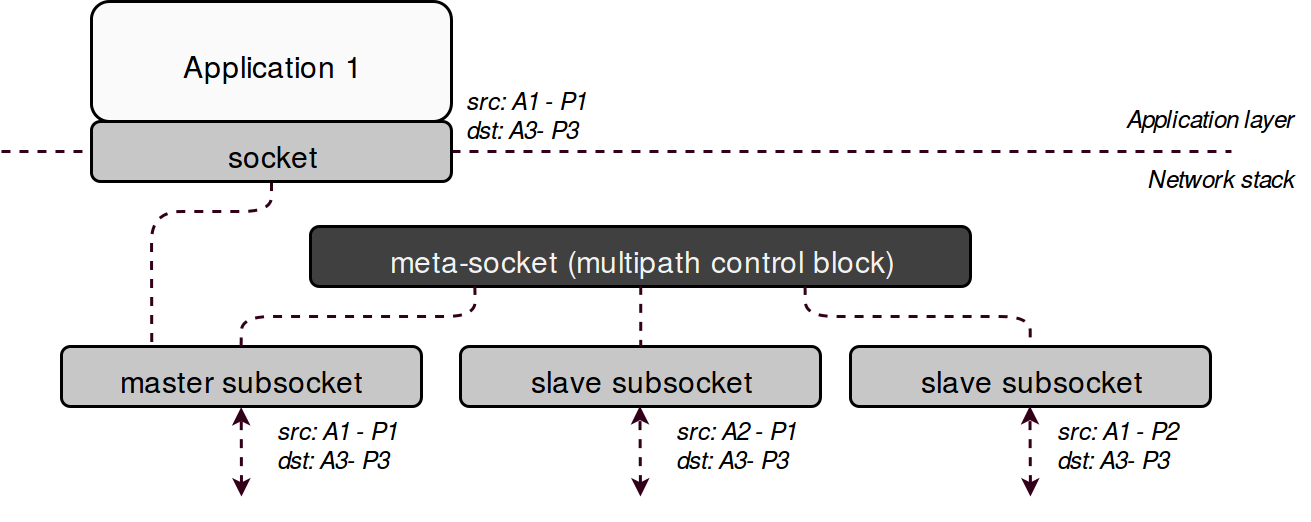

The diagram above was exported from draw.io. Its source (the exported page's mxGraphModel, read from the mxfile embedded in the PNG):
<mxGraphModel dx="515" dy="420" grid="1" gridSize="10" guides="1" tooltips="1" connect="1" arrows="1" fold="1" page="1" pageScale="1" pageWidth="826" pageHeight="1169" background="#ffffff" math="0">
  <root>
    <mxCell id="0" />
    <mxCell id="1" parent="0" />
    <mxCell id="7067990b85c8e850-1" value="Application 1&lt;br&gt;" style="whiteSpace=wrap;html=1;rounded=1;shadow=0;strokeColor=#000000;fillColor=#FAFAFA;gradientColor=none;fontSize=10;fontColor=#000000;align=center;verticalAlign=middle;" vertex="1" parent="1">
      <mxGeometry x="250" y="190" width="120" height="40" as="geometry" />
    </mxCell>
    <mxCell id="7067990b85c8e850-4" value="" style="endArrow=none;startArrow=none;html=1;shadow=0;strokeColor=#33001A;strokeWidth=1;fillColor=#000000;fontSize=10;fontColor=#000000;endFill=0;startFill=0;dashed=1;" edge="1" parent="1">
      <mxGeometry width="50" height="50" relative="1" as="geometry">
        <mxPoint x="220" y="240" as="sourcePoint" />
        <mxPoint x="630" y="240" as="targetPoint" />
      </mxGeometry>
    </mxCell>
    <mxCell id="7067990b85c8e850-5" value="meta-socket (multipath control block)&lt;br&gt;" style="whiteSpace=wrap;html=1;rounded=1;shadow=0;strokeColor=#000000;fillColor=#404040;gradientColor=none;fontSize=10;fontColor=#F2F2F2;align=center;verticalAlign=middle;" vertex="1" parent="1">
      <mxGeometry x="323" y="265" width="220" height="20" as="geometry" />
    </mxCell>
    <mxCell id="7067990b85c8e850-6" value="master subsocket&lt;br&gt;" style="whiteSpace=wrap;html=1;rounded=1;shadow=0;strokeColor=#000000;fillColor=#C7C7C7;gradientColor=none;fontSize=10;fontColor=#000000;align=center;verticalAlign=middle;" vertex="1" parent="1">
      <mxGeometry x="240" y="305" width="120" height="20" as="geometry" />
    </mxCell>
    <mxCell id="7067990b85c8e850-7" value="slave subsocket&lt;br&gt;" style="whiteSpace=wrap;html=1;rounded=1;shadow=0;strokeColor=#000000;fillColor=#C7C7C7;gradientColor=none;fontSize=10;fontColor=#000000;align=center;verticalAlign=middle;" vertex="1" parent="1">
      <mxGeometry x="373" y="305" width="120" height="20" as="geometry" />
    </mxCell>
    <mxCell id="7067990b85c8e850-8" value="slave subsocket&lt;br&gt;" style="whiteSpace=wrap;html=1;rounded=1;shadow=0;strokeColor=#000000;fillColor=#C7C7C7;gradientColor=none;fontSize=10;fontColor=#000000;align=center;verticalAlign=middle;" vertex="1" parent="1">
      <mxGeometry x="503" y="305" width="120" height="20" as="geometry" />
    </mxCell>
    <mxCell id="7067990b85c8e850-9" value="" style="endArrow=classic;startArrow=classic;html=1;shadow=0;dashed=1;strokeColor=#33001A;strokeWidth=1;fillColor=#000000;fontSize=10;fontColor=#F2F2F2;entryX=0.5;entryY=1;endSize=3;startSize=3;" edge="1" parent="1" target="7067990b85c8e850-6">
      <mxGeometry width="50" height="50" relative="1" as="geometry">
        <mxPoint x="300" y="355" as="sourcePoint" />
        <mxPoint x="310" y="325" as="targetPoint" />
      </mxGeometry>
    </mxCell>
    <mxCell id="7067990b85c8e850-10" value="" style="endArrow=classic;startArrow=classic;html=1;shadow=0;dashed=1;strokeColor=#33001A;strokeWidth=1;fillColor=#000000;fontSize=10;fontColor=#F2F2F2;entryX=0.5;entryY=1;endSize=3;startSize=3;" edge="1" parent="1">
      <mxGeometry x="432.82080924855495" y="324.85549132947983" width="50" height="50" as="geometry">
        <mxPoint x="433" y="355.0000000000001" as="sourcePoint" />
        <mxPoint x="432.82080924855495" y="324.85549132947983" as="targetPoint" />
      </mxGeometry>
    </mxCell>
    <mxCell id="7067990b85c8e850-11" value="" style="endArrow=classic;startArrow=classic;html=1;shadow=0;dashed=1;strokeColor=#33001A;strokeWidth=1;fillColor=#000000;fontSize=10;fontColor=#F2F2F2;entryX=0.5;entryY=1;endSize=3;startSize=3;" edge="1" parent="1">
      <mxGeometry x="562.820809248555" y="324.85549132947983" width="50" height="50" as="geometry">
        <mxPoint x="563" y="355.0000000000001" as="sourcePoint" />
        <mxPoint x="562.820809248555" y="324.85549132947983" as="targetPoint" />
      </mxGeometry>
    </mxCell>
    <mxCell id="7067990b85c8e850-12" value="Application layer&lt;br&gt;" style="text;html=1;resizable=0;points=[];autosize=1;align=right;verticalAlign=middle;spacingTop=-4;fontSize=8;fontColor=#000000;fontStyle=2" vertex="1" parent="1">
      <mxGeometry x="563" y="225" width="90" height="10" as="geometry" />
    </mxCell>
    <mxCell id="7067990b85c8e850-14" value="Network stack&lt;br&gt;" style="text;html=1;resizable=0;points=[];autosize=1;align=right;verticalAlign=middle;spacingTop=-4;fontSize=8;fontColor=#000000;fontStyle=2" vertex="1" parent="1">
      <mxGeometry x="593" y="245" width="60" height="10" as="geometry" />
    </mxCell>
    <mxCell id="7067990b85c8e850-15" style="edgeStyle=none;html=1;exitX=0.5;exitY=1;entryX=0.25;entryY=0;shadow=0;dashed=1;startArrow=none;startFill=0;startSize=3;endArrow=none;endFill=0;endSize=3;jettySize=auto;orthogonalLoop=1;strokeColor=#33001A;strokeWidth=1;fillColor=#000000;fontSize=8;fontColor=#000000;" edge="1" parent="1" source="7067990b85c8e850-2" target="7067990b85c8e850-6">
      <mxGeometry relative="1" as="geometry">
        <Array as="points">
          <mxPoint x="310" y="260" />
          <mxPoint x="270" y="260" />
        </Array>
      </mxGeometry>
    </mxCell>
    <mxCell id="7067990b85c8e850-16" style="edgeStyle=none;html=1;exitX=0.5;exitY=0;entryX=0.25;entryY=1;shadow=0;dashed=1;startArrow=none;startFill=0;startSize=3;endArrow=none;endFill=0;endSize=3;jettySize=auto;orthogonalLoop=1;strokeColor=#33001A;strokeWidth=1;fillColor=#000000;fontSize=8;fontColor=#000000;" edge="1" parent="1" source="7067990b85c8e850-6" target="7067990b85c8e850-5">
      <mxGeometry relative="1" as="geometry">
        <Array as="points">
          <mxPoint x="300" y="295" />
          <mxPoint x="378" y="295" />
        </Array>
      </mxGeometry>
    </mxCell>
    <mxCell id="7067990b85c8e850-17" style="edgeStyle=none;html=1;exitX=0.5;exitY=1;entryX=0.5;entryY=0;shadow=0;dashed=1;startArrow=none;startFill=0;startSize=3;endArrow=none;endFill=0;endSize=3;jettySize=auto;orthogonalLoop=1;strokeColor=#33001A;strokeWidth=1;fillColor=#000000;fontSize=8;fontColor=#000000;" edge="1" parent="1" source="7067990b85c8e850-5" target="7067990b85c8e850-7">
      <mxGeometry relative="1" as="geometry" />
    </mxCell>
    <mxCell id="7067990b85c8e850-18" style="edgeStyle=none;html=1;exitX=0.75;exitY=1;entryX=0.5;entryY=0;shadow=0;dashed=1;startArrow=none;startFill=0;startSize=3;endArrow=none;endFill=0;endSize=3;jettySize=auto;orthogonalLoop=1;strokeColor=#33001A;strokeWidth=1;fillColor=#000000;fontSize=8;fontColor=#000000;" edge="1" parent="1" source="7067990b85c8e850-5" target="7067990b85c8e850-8">
      <mxGeometry relative="1" as="geometry">
        <Array as="points">
          <mxPoint x="488" y="295" />
          <mxPoint x="563" y="295" />
        </Array>
      </mxGeometry>
    </mxCell>
    <mxCell id="7067990b85c8e850-19" value="src: A1 - P1&lt;br&gt;dst: A3- P3&lt;br&gt;" style="text;html=1;resizable=0;points=[];autosize=1;align=left;verticalAlign=top;spacingTop=-4;fontSize=8;fontColor=#000000;fontStyle=2" vertex="1" parent="1">
      <mxGeometry x="373" y="215" width="60" height="20" as="geometry" />
    </mxCell>
    <mxCell id="7067990b85c8e850-20" value="src: A1 - P1&lt;br&gt;dst: A3- P3&lt;br&gt;" style="text;html=1;resizable=0;points=[];autosize=1;align=left;verticalAlign=top;spacingTop=-4;fontSize=8;fontColor=#000000;fontStyle=2" vertex="1" parent="1">
      <mxGeometry x="310" y="325" width="60" height="20" as="geometry" />
    </mxCell>
    <mxCell id="7067990b85c8e850-21" value="src: A2 - P1&lt;br&gt;dst: A3- P3&lt;br&gt;" style="text;html=1;resizable=0;points=[];autosize=1;align=left;verticalAlign=top;spacingTop=-4;fontSize=8;fontColor=#000000;fontStyle=2" vertex="1" parent="1">
      <mxGeometry x="443" y="325" width="60" height="20" as="geometry" />
    </mxCell>
    <mxCell id="7067990b85c8e850-24" value="src: A1 - P2&lt;br&gt;dst: A3- P3&lt;br&gt;" style="text;html=1;resizable=0;points=[];autosize=1;align=left;verticalAlign=top;spacingTop=-4;fontSize=8;fontColor=#000000;fontStyle=2" vertex="1" parent="1">
      <mxGeometry x="570" y="325" width="60" height="20" as="geometry" />
    </mxCell>
    <mxCell id="7067990b85c8e850-2" value="socket" style="whiteSpace=wrap;html=1;rounded=1;shadow=0;strokeColor=#000000;fillColor=#C7C7C7;gradientColor=none;fontSize=10;fontColor=#000000;align=center;verticalAlign=middle;" vertex="1" parent="1">
      <mxGeometry x="250" y="230" width="120" height="20" as="geometry" />
    </mxCell>
  </root>
</mxGraphModel>